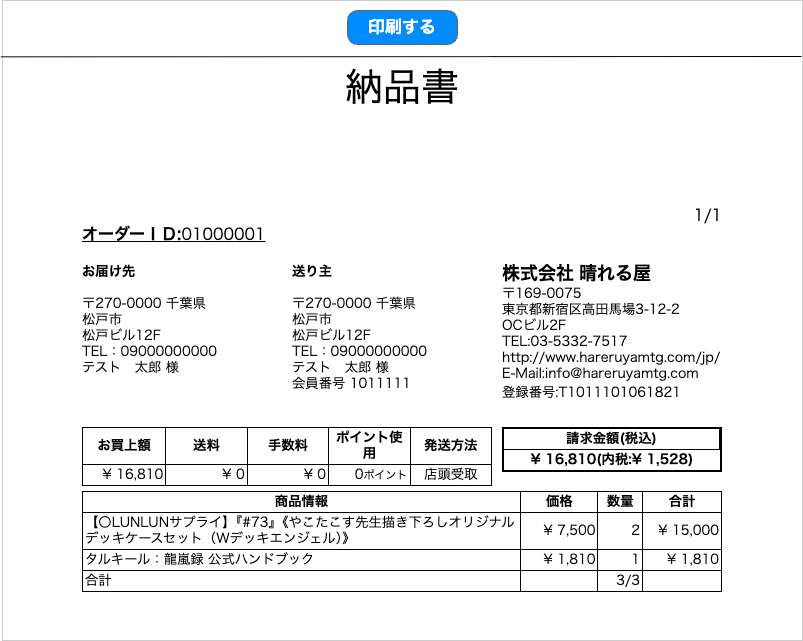

The diagram above was exported from draw.io. Its source (the exported page's mxGraphModel, read from the mxfile embedded in the PNG):
<mxGraphModel dx="1426" dy="716" grid="1" gridSize="10" guides="1" tooltips="1" connect="1" arrows="1" fold="1" page="1" pageScale="1" pageWidth="826" pageHeight="1169" background="none" math="0" shadow="0">
  <root>
    <mxCell id="0" />
    <mxCell id="1" parent="0" />
    <UserObject label="&lt;div style=&quot;color: rgb(0, 0, 0); font-family: &amp;quot;ＭＳ Ｐ明朝&amp;quot;; font-style: normal; font-variant-ligatures: normal; font-variant-caps: normal; font-weight: 400; letter-spacing: normal; orphans: 2; text-indent: 0px; text-transform: none; widows: 2; word-spacing: 0px; -webkit-text-stroke-width: 0px; white-space: normal; text-decoration-thickness: initial; text-decoration-style: initial; text-decoration-color: initial; text-align: right; font-size: 12pt;&quot;&gt;&lt;br&gt;&lt;/div&gt;&lt;div style=&quot;color: rgb(0, 0, 0); font-family: &amp;quot;ＭＳ Ｐ明朝&amp;quot;; font-style: normal; font-variant-ligatures: normal; font-variant-caps: normal; font-weight: 400; letter-spacing: normal; orphans: 2; text-indent: 0px; text-transform: none; widows: 2; word-spacing: 0px; -webkit-text-stroke-width: 0px; white-space: normal; text-decoration-thickness: initial; text-decoration-style: initial; text-decoration-color: initial; text-align: right; font-size: 12pt;&quot;&gt;&lt;br&gt;&lt;/div&gt;&lt;div style=&quot;color: rgb(0, 0, 0); font-family: &amp;quot;ＭＳ Ｐ明朝&amp;quot;; font-style: normal; font-variant-ligatures: normal; font-variant-caps: normal; font-weight: 400; letter-spacing: normal; orphans: 2; text-indent: 0px; text-transform: none; widows: 2; word-spacing: 0px; -webkit-text-stroke-width: 0px; white-space: normal; text-decoration-thickness: initial; text-decoration-style: initial; text-decoration-color: initial; text-align: right; font-size: 12pt;&quot;&gt;&lt;br&gt;&lt;/div&gt;&lt;div style=&quot;color: rgb(0, 0, 0); font-family: &amp;quot;ＭＳ Ｐ明朝&amp;quot;; font-style: normal; font-variant-ligatures: normal; font-variant-caps: normal; font-weight: 400; letter-spacing: normal; orphans: 2; text-indent: 0px; text-transform: none; widows: 2; word-spacing: 0px; -webkit-text-stroke-width: 0px; white-space: normal; text-decoration-thickness: initial; text-decoration-style: initial; text-decoration-color: initial;&quot;&gt;&lt;font style=&quot;font-size: 38px;&quot;&gt;納品書&lt;/font&gt;&lt;span style=&quot;font-size: 12pt;&quot;&gt;　　　&lt;/span&gt;&lt;/div&gt;&lt;div style=&quot;color: rgb(0, 0, 0); font-family: &amp;quot;ＭＳ Ｐ明朝&amp;quot;; font-style: normal; font-variant-ligatures: normal; font-variant-caps: normal; font-weight: 400; letter-spacing: normal; orphans: 2; text-indent: 0px; text-transform: none; widows: 2; word-spacing: 0px; -webkit-text-stroke-width: 0px; white-space: normal; text-decoration-thickness: initial; text-decoration-style: initial; text-decoration-color: initial; text-align: right; font-size: 12pt;&quot;&gt;&lt;br&gt;&lt;/div&gt;&lt;div style=&quot;color: rgb(0, 0, 0); font-family: &amp;quot;ＭＳ Ｐ明朝&amp;quot;; font-style: normal; font-variant-ligatures: normal; font-variant-caps: normal; font-weight: 400; letter-spacing: normal; orphans: 2; text-indent: 0px; text-transform: none; widows: 2; word-spacing: 0px; -webkit-text-stroke-width: 0px; white-space: normal; text-decoration-thickness: initial; text-decoration-style: initial; text-decoration-color: initial; text-align: right; font-size: 12pt;&quot;&gt;&lt;br&gt;&lt;/div&gt;&lt;div style=&quot;color: rgb(0, 0, 0); font-family: &amp;quot;ＭＳ Ｐ明朝&amp;quot;; font-style: normal; font-variant-ligatures: normal; font-variant-caps: normal; font-weight: 400; letter-spacing: normal; orphans: 2; text-indent: 0px; text-transform: none; widows: 2; word-spacing: 0px; -webkit-text-stroke-width: 0px; white-space: normal; text-decoration-thickness: initial; text-decoration-style: initial; text-decoration-color: initial; text-align: right; font-size: 12pt;&quot;&gt;&lt;br&gt;&lt;/div&gt;&lt;div style=&quot;color: rgb(0, 0, 0); font-family: &amp;quot;ＭＳ Ｐ明朝&amp;quot;; font-style: normal; font-variant-ligatures: normal; font-variant-caps: normal; font-weight: 400; letter-spacing: normal; orphans: 2; text-indent: 0px; text-transform: none; widows: 2; word-spacing: 0px; -webkit-text-stroke-width: 0px; white-space: normal; text-decoration-thickness: initial; text-decoration-style: initial; text-decoration-color: initial; text-align: right; font-size: 12pt;&quot;&gt;&lt;br&gt;&lt;/div&gt;&lt;div style=&quot;color: rgb(0, 0, 0); font-family: &amp;quot;ＭＳ Ｐ明朝&amp;quot;; font-style: normal; font-variant-ligatures: normal; font-variant-caps: normal; font-weight: 400; letter-spacing: normal; orphans: 2; text-indent: 0px; text-transform: none; widows: 2; word-spacing: 0px; -webkit-text-stroke-width: 0px; white-space: normal; text-decoration-thickness: initial; text-decoration-style: initial; text-decoration-color: initial; text-align: right; font-size: 12pt;&quot;&gt;&lt;br&gt;&lt;/div&gt;&lt;div style=&quot;color: rgb(0, 0, 0); font-family: &amp;quot;ＭＳ Ｐ明朝&amp;quot;; font-style: normal; font-variant-ligatures: normal; font-variant-caps: normal; font-weight: 400; letter-spacing: normal; orphans: 2; text-indent: 0px; text-transform: none; widows: 2; word-spacing: 0px; -webkit-text-stroke-width: 0px; white-space: normal; text-decoration-thickness: initial; text-decoration-style: initial; text-decoration-color: initial; text-align: right; font-size: 12pt;&quot;&gt;1/1&lt;/div&gt;&lt;div style=&quot;color: rgb(0, 0, 0); font-family: &amp;quot;ＭＳ Ｐ明朝&amp;quot;; font-style: normal; font-variant-ligatures: normal; font-variant-caps: normal; letter-spacing: normal; orphans: 2; text-indent: 0px; text-transform: none; widows: 2; word-spacing: 0px; -webkit-text-stroke-width: 0px; white-space: normal; text-decoration: underline; text-align: left; font-size: 12pt; font-weight: bold;&quot;&gt;オーダーＩＤ:&lt;span style=&quot;font-weight: normal;&quot;&gt;01000001&lt;/span&gt;&lt;/div&gt;&lt;div style=&quot;color: rgb(0, 0, 0); font-family: &amp;quot;ＭＳ Ｐ明朝&amp;quot;; font-size: 13.3333px; font-style: normal; font-variant-ligatures: normal; font-variant-caps: normal; font-weight: 400; letter-spacing: normal; orphans: 2; text-align: start; text-indent: 0px; text-transform: none; widows: 2; word-spacing: 0px; -webkit-text-stroke-width: 0px; white-space: normal; text-decoration-thickness: initial; text-decoration-style: initial; text-decoration-color: initial; margin-top: 20px;&quot;&gt;&lt;div style=&quot;float: left; width: 205px; padding-right: 5px;&quot;&gt;&lt;b&gt;お届け先&lt;/b&gt;&lt;br&gt;&lt;br&gt;〒270-0000 千葉県&lt;br&gt;松戸市&lt;br&gt;松戸ビル12F&lt;br&gt;TEL：09000000000&lt;br&gt;テスト　太郎 様&lt;br&gt;&lt;/div&gt;&lt;div style=&quot;float: left; width: 205px; padding-right: 5px;&quot;&gt;&lt;b&gt;送り主&lt;/b&gt;&lt;br&gt;&lt;br&gt;〒270-0000 千葉県&lt;br&gt;松戸市&lt;br&gt;松戸ビル12F&lt;br&gt;TEL：09000000000&lt;br&gt;&lt;span style=&quot;font-size: 13.3333px;&quot;&gt;テスト　太郎 様&lt;/span&gt;&lt;br&gt;会員番号 1011111&lt;br&gt;&lt;/div&gt;&lt;div style=&quot;float: left; width: 205px;&quot;&gt;&lt;span style=&quot;font-size: large; font-family: arial;&quot;&gt;&lt;b&gt;株式会社 晴れる屋&lt;/b&gt;&lt;/span&gt;&lt;br&gt;〒169-0075&lt;br&gt;東京都新宿区高田馬場3-12-2&lt;br&gt;OCビル2F&lt;br&gt;TEL:03-5332-7517&lt;br&gt;http://www.hareruyamtg.com/jp/&lt;br&gt;E-Mail:info@hareruyamtg.com&lt;br&gt;&lt;div style=&quot;padding-top: 3px;&quot;&gt;登録番号:T1011101061821&lt;/div&gt;&lt;br&gt;&lt;/div&gt;&lt;/div&gt;&lt;div style=&quot;height: 40px; padding-top: 10px; clear: both; color: rgb(0, 0, 0); font-family: &amp;quot;ＭＳ Ｐ明朝&amp;quot;; font-size: 13.3333px; font-style: normal; font-variant-ligatures: normal; font-variant-caps: normal; font-weight: 400; letter-spacing: normal; orphans: 2; text-align: start; text-indent: 0px; text-transform: none; widows: 2; word-spacing: 0px; -webkit-text-stroke-width: 0px; white-space: normal; text-decoration-thickness: initial; text-decoration-style: initial; text-decoration-color: initial;&quot; class=&quot;sales_wrap_&quot;&gt;&lt;table style=&quot;border: 1px solid rgb(0, 0, 0); float: left; width: 410px;&quot; class=&quot;sales_&quot; cellspacing=&quot;0&quot; cellpadding=&quot;0&quot; border=&quot;0&quot;&gt;&lt;tbody&gt;&lt;tr&gt;&lt;th style=&quot;border-right: 1px solid rgb(0, 0, 0); border-bottom: 1px solid rgb(0, 0, 0); padding: 2px;&quot; class=&quot;subtotal_&quot;&gt;お買上額&lt;/th&gt;&lt;th style=&quot;border-right: 1px solid rgb(0, 0, 0); border-bottom: 1px solid rgb(0, 0, 0); padding: 2px;&quot; class=&quot;postage_&quot;&gt;送料&lt;/th&gt;&lt;th style=&quot;border-right: 1px solid rgb(0, 0, 0); border-bottom: 1px solid rgb(0, 0, 0); padding: 2px;&quot; class=&quot;charge_&quot;&gt;手数料&lt;/th&gt;&lt;th style=&quot;border-right: 1px solid rgb(0, 0, 0); border-bottom: 1px solid rgb(0, 0, 0); padding: 2px;&quot; class=&quot;point_out_&quot;&gt;ポイント使用&lt;/th&gt;&lt;th style=&quot;border-right: none; border-bottom: 1px solid rgb(0, 0, 0); padding: 2px;&quot; class=&quot;delivery_method_&quot;&gt;発送方法&lt;/th&gt;&lt;/tr&gt;&lt;tr&gt;&lt;td style=&quot;border-right: 1px solid rgb(0, 0, 0); text-align: right; width: 80px; padding: 2px;&quot; class=&quot;subtotal_&quot;&gt;¥ 16,810&lt;/td&gt;&lt;td style=&quot;border-right: 1px solid rgb(0, 0, 0); text-align: right; width: 80px; padding: 2px;&quot; class=&quot;postage_&quot;&gt;¥ 0&lt;/td&gt;&lt;td style=&quot;border-right: 1px solid rgb(0, 0, 0); text-align: right; width: 80px; padding: 2px;&quot; class=&quot;charge_&quot;&gt;¥ 0&lt;/td&gt;&lt;td style=&quot;border-right: 1px solid rgb(0, 0, 0); text-align: right; width: 80px; padding: 2px;&quot; class=&quot;point_out_&quot;&gt;0&lt;small&gt;ポイント&lt;/small&gt;&lt;/td&gt;&lt;td style=&quot;border-right: none; text-align: center; width: 80px; padding: 2px;&quot; class=&quot;delivery_method_&quot;&gt;店頭受取&lt;/td&gt;&lt;/tr&gt;&lt;/tbody&gt;&lt;/table&gt;&lt;table style=&quot;border: 2px solid rgb(0, 0, 0); float: right; width: 220px; height: 41px; font-weight: bold;&quot; class=&quot;total_&quot; cellspacing=&quot;0&quot; cellpadding=&quot;0&quot; border=&quot;0&quot;&gt;&lt;tbody&gt;&lt;tr&gt;&lt;th style=&quot;border-right: 1px solid rgb(0, 0, 0); padding: 2px;&quot; class=&quot;total_&quot;&gt;請求金額(税込)&lt;/th&gt;&lt;/tr&gt;&lt;tr&gt;&lt;td style=&quot;text-align: center; border-top: 1px solid rgb(0, 0, 0); width: 79px; padding: 2px;&quot; class=&quot;total_&quot;&gt;¥ 16,810(内税:¥ 1,528)&lt;/td&gt;&lt;/tr&gt;&lt;/tbody&gt;&lt;/table&gt;&lt;/div&gt;&lt;div style=&quot;color: rgb(0, 0, 0); font-family: &amp;quot;ＭＳ Ｐ明朝&amp;quot;; font-size: 13.3333px; font-style: normal; font-variant-ligatures: normal; font-variant-caps: normal; font-weight: 400; letter-spacing: normal; orphans: 2; text-align: start; text-indent: 0px; text-transform: none; widows: 2; word-spacing: 0px; -webkit-text-stroke-width: 0px; white-space: normal; text-decoration-thickness: initial; text-decoration-style: initial; text-decoration-color: initial; clear: both; width: 640px; padding: 5px 0px;&quot;&gt;&lt;table style=&quot;border: 1px solid black; width: 640px;&quot; class=&quot;detail&quot; cellspacing=&quot;0&quot; cellpadding=&quot;0&quot; border=&quot;0&quot;&gt;&lt;tbody&gt;&lt;tr&gt;&lt;th style=&quot;padding: 2px; font-size: 10pt; width: 433px; border-right: 1px solid black;&quot; class=&quot;gname&quot;&gt;商品情報&lt;/th&gt;&lt;th style=&quot;padding: 2px; font-size: 10pt; border-right: 1px solid rgb(0, 0, 0);&quot; class=&quot;price&quot;&gt;価格&lt;/th&gt;&lt;th style=&quot;padding: 2px; font-size: 10pt; width: 43px; border-right: 1px solid rgb(0, 0, 0);&quot; class=&quot;qty&quot;&gt;数量&lt;/th&gt;&lt;th style=&quot;padding: 2px; font-size: 10pt;&quot; class=&quot;amt&quot;&gt;合計&lt;/th&gt;&lt;/tr&gt;&lt;tr&gt;&lt;td style=&quot;border-top: 1px solid black; text-align: left; padding: 2px; width: 433px; border-right: 1px solid black;&quot; class=&quot;gname&quot;&gt;&lt;div style=&quot;width: 433px;&quot; class=&quot;gname&quot;&gt;【〇LUNLUNサプライ】『#73』《やこたこす先生描き下ろしオリジナルデッキケースセット（Wデッキエンジェル）》&lt;/div&gt;&lt;/td&gt;&lt;td style=&quot;border-top: 1px solid black; text-align: right; padding: 2px; border-right: 1px solid rgb(0, 0, 0); width: 80px;&quot; class=&quot;price&quot;&gt;¥ 7,500&lt;/td&gt;&lt;td style=&quot;border-top: 1px solid black; text-align: right; padding: 2px; width: 43px; border-right: 1px solid rgb(0, 0, 0);&quot; class=&quot;qty&quot;&gt;2&lt;/td&gt;&lt;td style=&quot;border-top: 1px solid black; text-align: right; padding: 2px; width: 80px;&quot; class=&quot;amt&quot;&gt;¥ 15,000&lt;/td&gt;&lt;/tr&gt;&lt;tr&gt;&lt;td style=&quot;border-top: 1px solid black; text-align: left; padding: 2px; width: 433px; border-right: 1px solid black;&quot; class=&quot;gname&quot;&gt;&lt;div style=&quot;width: 433px;&quot; class=&quot;gname&quot;&gt;タルキール：龍嵐録 公式ハンドブック&lt;/div&gt;&lt;/td&gt;&lt;td style=&quot;border-top: 1px solid black; text-align: right; padding: 2px; border-right: 1px solid rgb(0, 0, 0); width: 80px;&quot; class=&quot;price&quot;&gt;¥ 1,810&lt;/td&gt;&lt;td style=&quot;border-top: 1px solid black; text-align: right; padding: 2px; width: 43px; border-right: 1px solid rgb(0, 0, 0);&quot; class=&quot;qty&quot;&gt;1&lt;/td&gt;&lt;td style=&quot;border-top: 1px solid black; text-align: right; padding: 2px; width: 80px;&quot; class=&quot;amt&quot;&gt;¥ 1,810&lt;/td&gt;&lt;/tr&gt;&lt;tr&gt;&lt;td style=&quot;border-top: 1px solid black; text-align: left; padding: 2px; width: 433px; border-right: 1px solid black;&quot; class=&quot;gname&quot;&gt;合計&lt;/td&gt;&lt;td style=&quot;border-top: 1px solid black; text-align: right; padding: 2px; border-right: 1px solid rgb(0, 0, 0); width: 80px;&quot; class=&quot;price&quot;&gt;&lt;/td&gt;&lt;td style=&quot;border-top: 1px solid black; text-align: right; padding: 2px; width: 43px; border-right: 1px solid rgb(0, 0, 0);&quot; class=&quot;qty&quot;&gt;3/3&lt;/td&gt;&lt;td style=&quot;border-top: 1px solid black; text-align: right; padding: 2px; width: 80px;&quot; class=&quot;amt&quot;&gt;&lt;/td&gt;&lt;/tr&gt;&lt;/tbody&gt;&lt;/table&gt;&lt;/div&gt;&lt;div style=&quot;color: rgb(0, 0, 0); font-family: &amp;quot;ＭＳ Ｐ明朝&amp;quot;; font-size: 13.3333px; font-style: normal; font-variant-ligatures: normal; font-variant-caps: normal; font-weight: 400; letter-spacing: normal; orphans: 2; text-align: start; text-indent: 0px; text-transform: none; widows: 2; word-spacing: 0px; -webkit-text-stroke-width: 0px; white-space: normal; text-decoration-thickness: initial; text-decoration-style: initial; text-decoration-color: initial; clear: both; padding-top: 5px;&quot;&gt;&lt;/div&gt;" id="ADy3uL6KZ79U8hBvSw2L-20">
      <mxCell style="rounded=0;whiteSpace=wrap;html=1;strokeColor=#CCCCCC;verticalAlign=top;" parent="1" vertex="1">
        <mxGeometry x="13" y="90" width="800" height="640" as="geometry" />
      </mxCell>
    </UserObject>
    <mxCell id="d2_0bJBI85L1mnsUdOx5-29" value="印刷する" style="strokeWidth=1;shadow=0;dashed=0;align=center;html=1;shape=mxgraph.mockup.buttons.button;strokeColor=#666666;fontColor=#ffffff;mainText=;buttonStyle=round;fontSize=17;fontStyle=1;fillColor=#008cff;whiteSpace=wrap;" parent="1" vertex="1">
      <mxGeometry x="358" y="100" width="110" height="34" as="geometry" />
    </mxCell>
    <mxCell id="-td__X9Vp2V0uAWtkqKW-5" value="" style="endArrow=none;html=1;rounded=0;exitX=-0.002;exitY=0.088;exitDx=0;exitDy=0;exitPerimeter=0;" edge="1" parent="1" source="ADy3uL6KZ79U8hBvSw2L-20">
      <mxGeometry width="50" height="50" relative="1" as="geometry">
        <mxPoint x="10" y="144" as="sourcePoint" />
        <mxPoint x="812" y="146" as="targetPoint" />
      </mxGeometry>
    </mxCell>
  </root>
</mxGraphModel>